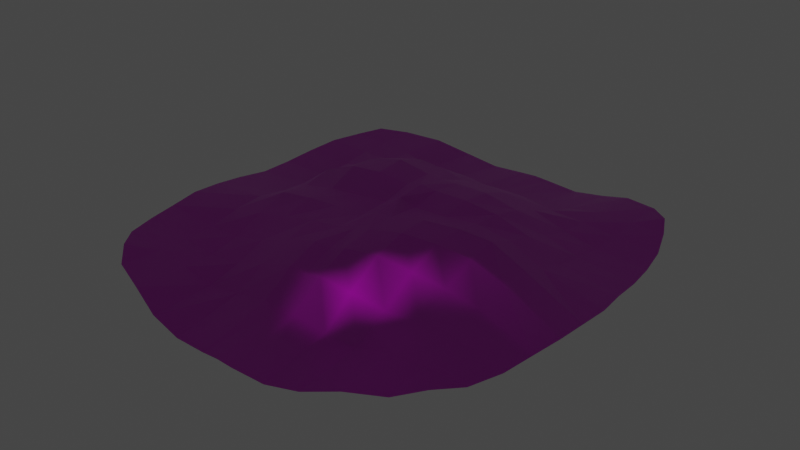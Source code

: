 # Source: Arena.blend  (saved by Blender 2.93.21; exported with 4.5.12 LTS)
import bpy
from mathutils import Matrix  # noqa: F401  (used for matrix-valued properties, if any)

bpy.ops.wm.read_factory_settings(use_empty=True)
scene = bpy.context.scene
scene.name = 'Scene'

# ---- collections
col_collection = bpy.data.collections.new('Collection'); scene.collection.children.link(col_collection)

# ---- images (referenced by path relative to the original .blend; pixels are not part of the script)
import os
ASSET_DIR = os.environ.get("B2B_ASSET_DIR", "")  # directory of the original .blend (textures are referenced by path, not embedded)
HERE = os.path.dirname(os.path.abspath(__file__))  # packed textures are extracted next to this script under _unpacked/

def load_image(name, relpath, width, height, colorspace="sRGB"):
    """Load a texture the original file referenced (path relative to the .blend, or extracted next to this script)."""
    p = next((c for c in (os.path.join(HERE, relpath), os.path.join(ASSET_DIR, relpath)) if relpath and os.path.exists(c)), "")
    if p:
        img = bpy.data.images.load(p, check_existing=True)
        img.name = name
    else:  # same state as the original file: an image datablock whose file is absent (Cycles renders it pink)
        img = bpy.data.images.new(name, width, height)
        img.source = "FILE"
        img.filepath = "//" + (relpath or name)
    img.colorspace_settings.name = colorspace
    return img
img_arena_png = load_image('arena.png', 'arena.png', 1024, 1024, 'sRGB')
img_arena_normal_map_png = load_image('Arena Normal Map.png', 'Arena Normal Map.png', 1024, 1024, 'sRGB')

# ---- materials (node trees are filled in below, after node groups)
mat_arena = bpy.data.materials.new('Arena ')
mat_arena.use_transparent_shadow = False

# ---- material node trees
mat_arena.use_nodes = True; mat_arena.node_tree.nodes.clear()
_N = mat_arena.node_tree.nodes; _L = mat_arena.node_tree.links
n0 = _N.new('ShaderNodeBsdfPrincipled'); n0.name = 'Principled BSDF'; n0.location = (10, 300)
n0.distribution = 'GGX'
n0.subsurface_method = 'BURLEY'
n0.inputs[3].default_value = 1.45
n0.inputs[27].default_value = (0.0, 0.0, 0.0, 1.0)
n0.inputs[28].default_value = 1.0
n1 = _N.new('ShaderNodeOutputMaterial'); n1.name = 'Material Output'; n1.location = (300, 300)
n2 = _N.new('ShaderNodeTexImage'); n2.name = 'Image Texture'; n2.location = (-280, 275)
n2.image = img_arena_png
n3 = _N.new('ShaderNodeNormalMap'); n3.name = 'Normal Map'; n3.location = (-325, -184)
n4 = _N.new('ShaderNodeTexImage'); n4.name = 'Image Texture.001'; n4.location = (-662, -161)
n4.image = img_arena_normal_map_png
_L.new(n0.outputs[0], n1.inputs[0])
_L.new(n2.outputs[0], n0.inputs[0])
_L.new(n4.outputs[0], n3.inputs[1])
_L.new(n3.outputs[0], n0.inputs[5])
n1.is_active_output = True

# ---- world
world_world = bpy.data.worlds.new('World'); scene.world = world_world
world_world.use_nodes = True; world_world.node_tree.nodes.clear()
_N = world_world.node_tree.nodes; _L = world_world.node_tree.links
n0 = _N.new('ShaderNodeOutputWorld'); n0.name = 'World Output'; n0.location = (300, 300)
n1 = _N.new('ShaderNodeBackground'); n1.name = 'Background'; n1.location = (10, 300)
n1.inputs[0].default_value = (0.05088, 0.05088, 0.05088, 1.0)
_L.new(n1.outputs[0], n0.inputs[0])
n0.is_active_output = True
world_world.color = (0.05088, 0.05088, 0.05088)
world_world.use_sun_shadow = False
world_world.sun_shadow_jitter_overblur = 0.0

# ---- meshes
me_plane_001 = bpy.data.meshes.new('Plane.001')
me_plane_001.from_pydata([(1.754, 2.248, -0.2797), (1.351, 2.39, -0.3292), (0.9652, 2.504, -0.4615), (0.5791, 2.549, -0.542), (0.193, 2.57, -0.5264), (2.4, 0.3539, -0.2826), (2.368, 0.7078, -0.3195), (2.318, 1.062, -0.3359), (2.25, 1.416, -0.3205), (2.123, 1.769, -0.2778), (0.193, 0.3539, 0.1504), (0.193, 0.7078, 0.1075), (0.193, 1.062, -0.01004), (0.193, 1.416, -0.1887), (0.193, 1.769, -0.4014), (0.5791, 0.3539, 0.1579), (0.5791, 0.7078, 0.1163), (0.5791, 1.062, -0.008296), (0.5791, 1.416, -0.184), (0.5791, 1.769, -0.3939), (0.9634, 0.3613, 0.1173), (0.9652, 0.7078, 0.03661), (0.9652, 1.062, -0.1017), (0.9652, 1.416, -0.238), (0.9652, 1.769, -0.343), (1.347, 0.371, -0.005615), (1.351, 0.7078, -0.1362), (1.351, 1.062, -0.2207), (1.351, 1.416, -0.2524), (1.351, 1.769, -0.2688), (1.735, 0.364, -0.1803), (1.737, 0.7078, -0.2516), (1.737, 1.062, -0.298), (1.737, 1.416, -0.2929), (1.737, 1.769, -0.271), (1.996, 2.021, -0.2361), (1.754, -2.248, -0.3024), (1.351, -2.39, -0.3515), (0.9652, -2.504, -0.4677), (0.5791, -2.549, -0.542), (0.193, -2.57, -0.5264), (2.448, 0.0001662, -0.2562), (2.432, -0.3446, -0.2456), (2.415, -0.6909, -0.2372), (2.367, -1.046, -0.2445), (2.31, -1.411, -0.2622), (2.196, -1.769, -0.2617), (0.193, 0.0, 0.09157), (0.193, -0.3538, 0.1248), (0.1919, -0.7033, 0.119), (0.1921, -1.058, 0.05721), (0.193, -1.416, -0.09868), (0.193, -1.769, -0.349), (0.5767, 0.009812, 0.1061), (0.5715, -0.3224, 0.1942), (0.5659, -0.6528, 0.1845), (0.5672, -1.012, 0.08618), (0.5748, -1.398, -0.1345), (0.5791, -1.769, -0.4031), (0.9532, 0.05001, 0.1292), (0.9418, -0.2562, 0.1959), (0.934, -0.5779, 0.1551), (0.9391, -0.953, 0.02063), (0.9526, -1.363, -0.2067), (0.9633, -1.762, -0.3962), (1.333, 0.07466, 0.05701), (1.319, -0.2185, 0.1655), (1.311, -0.5411, 0.1072), (1.319, -0.9262, -0.03909), (1.334, -1.343, -0.1768), (1.347, -1.753, -0.2997), (1.724, 0.05725, -0.1084), (1.711, -0.2449, 0.01223), (1.706, -0.5752, 0.005564), (1.711, -0.9522, -0.08425), (1.724, -1.358, -0.1846), (1.735, -1.759, -0.2708), (1.996, -2.021, -0.2426), (-1.754, 2.248, -0.3024), (-1.351, 2.39, -0.3515), (-0.9652, 2.504, -0.4677), (-0.5791, 2.549, -0.542), (-0.193, 2.57, -0.5264), (-2.4, 0.3539, -0.377), (-2.368, 0.7078, -0.3603), (-2.318, 1.062, -0.3161), (-2.25, 1.416, -0.2751), (-2.123, 1.769, -0.2617), (-0.193, 0.3539, 0.116), (-0.193, 0.7078, 0.1086), (-0.193, 1.062, 0.02341), (-0.193, 1.416, -0.1684), (-0.193, 1.769, -0.3963), (-0.5791, 0.3539, 0.1425), (-0.5791, 0.7078, 0.1695), (-0.5791, 1.062, 0.05165), (-0.5791, 1.416, -0.1678), (-0.5791, 1.769, -0.4199), (-0.9652, 0.3539, 0.1026), (-0.9652, 0.7078, 0.07682), (-0.9652, 1.062, -0.04169), (-0.9652, 1.416, -0.2394), (-0.9652, 1.769, -0.4097), (-1.351, 0.3539, -0.04925), (-1.351, 0.7078, -0.1358), (-1.351, 1.062, -0.2228), (-1.351, 1.416, -0.2849), (-1.351, 1.769, -0.3224), (-1.737, 0.3539, -0.3298), (-1.737, 0.7078, -0.3531), (-1.737, 1.062, -0.3375), (-1.737, 1.416, -0.2909), (-1.737, 1.769, -0.2836), (-1.996, 2.021, -0.2426), (-1.754, -2.248, -0.3041), (-1.351, -2.39, -0.3515), (-0.9652, -2.504, -0.4677), (-0.5791, -2.549, -0.542), (-0.193, -2.57, -0.5264), (-2.448, 0.0, -0.3412), (-2.434, -0.3539, -0.2936), (-2.419, -0.7078, -0.2678), (-2.37, -1.062, -0.2849), (-2.311, -1.416, -0.2905), (-2.196, -1.769, -0.2748), (-0.193, 0.0, 0.03789), (-0.193, -0.3539, 0.02685), (-0.193, -0.7078, 0.026), (-0.193, -1.062, 0.005098), (-0.193, -1.416, -0.1225), (-0.193, -1.769, -0.3428), (-0.5791, 0.0, 0.002355), (-0.5791, -0.3539, 0.004356), (-0.5791, -0.7078, -0.02676), (-0.5791, -1.062, -0.1023), (-0.5791, -1.416, -0.2298), (-0.5791, -1.769, -0.4129), (-0.9652, 0.0, -0.04028), (-0.9652, -0.3539, -0.02015), (-0.9652, -0.7078, -0.1125), (-0.9652, -1.062, -0.246), (-0.9652, -1.416, -0.3729), (-0.9652, -1.769, -0.4592), (-1.351, 0.0, -0.1123), (-1.351, -0.3539, -0.07566), (-1.351, -0.7078, -0.1851), (-1.351, -1.062, -0.3293), (-1.351, -1.416, -0.3965), (-1.351, -1.769, -0.3942), (-1.737, 0.0, -0.3022), (-1.737, -0.3539, -0.2393), (-1.737, -0.7078, -0.2663), (-1.737, -1.062, -0.3417), (-1.737, -1.416, -0.3569), (-1.737, -1.769, -0.3387), (-1.996, -2.021, -0.2502), (0.0, 2.57, -0.5151), (0.0, 0.0, 0.1467), (0.0, 0.3539, 0.1686), (0.0, 0.7078, 0.09775), (0.0, 1.062, -0.03804), (0.0, 1.416, -0.2173), (0.0, 1.769, -0.4156), (0.0, -2.57, -0.5151), (0.0, -0.3539, 0.109), (0.0, -0.7078, 0.06575), (0.0, -1.062, -0.00324), (0.0, -1.416, -0.1384), (0.0, -1.769, -0.3577)], [], [(162, 14, 4, 156), (14, 19, 3, 4), (19, 24, 2, 3), (24, 29, 1, 2), (29, 34, 0, 1), (65, 71, 30, 25), (25, 30, 31, 26), (26, 31, 32, 27), (27, 32, 33, 28), (28, 33, 34, 29), (59, 65, 25, 20), (20, 25, 26, 21), (21, 26, 27, 22), (22, 27, 28, 23), (23, 28, 29, 24), (53, 59, 20, 15), (15, 20, 21, 16), (16, 21, 22, 17), (17, 22, 23, 18), (18, 23, 24, 19), (47, 53, 15, 10), (10, 15, 16, 11), (11, 16, 17, 12), (12, 17, 18, 13), (13, 18, 19, 14), (157, 47, 10, 158), (158, 10, 11, 159), (159, 11, 12, 160), (160, 12, 13, 161), (161, 13, 14, 162), (71, 41, 5, 30), (30, 5, 6, 31), (31, 6, 7, 32), (32, 7, 8, 33), (33, 8, 9, 34), (35, 0, 34, 9), (168, 163, 40, 52), (52, 40, 39, 58), (58, 39, 38, 64), (64, 38, 37, 70), (70, 37, 36, 76), (65, 66, 72, 71), (66, 67, 73, 72), (67, 68, 74, 73), (68, 69, 75, 74), (69, 70, 76, 75), (59, 60, 66, 65), (60, 61, 67, 66), (61, 62, 68, 67), (62, 63, 69, 68), (63, 64, 70, 69), (53, 54, 60, 59), (54, 55, 61, 60), (55, 56, 62, 61), (56, 57, 63, 62), (57, 58, 64, 63), (47, 48, 54, 53), (48, 49, 55, 54), (49, 50, 56, 55), (50, 51, 57, 56), (51, 52, 58, 57), (157, 164, 48, 47), (164, 165, 49, 48), (165, 166, 50, 49), (166, 167, 51, 50), (167, 168, 52, 51), (71, 72, 42, 41), (72, 73, 43, 42), (73, 74, 44, 43), (74, 75, 45, 44), (75, 76, 46, 45), (77, 46, 76, 36), (162, 156, 82, 92), (92, 82, 81, 97), (97, 81, 80, 102), (102, 80, 79, 107), (107, 79, 78, 112), (143, 103, 108, 149), (103, 104, 109, 108), (104, 105, 110, 109), (105, 106, 111, 110), (106, 107, 112, 111), (137, 98, 103, 143), (98, 99, 104, 103), (99, 100, 105, 104), (100, 101, 106, 105), (101, 102, 107, 106), (131, 93, 98, 137), (93, 94, 99, 98), (94, 95, 100, 99), (95, 96, 101, 100), (96, 97, 102, 101), (125, 88, 93, 131), (88, 89, 94, 93), (89, 90, 95, 94), (90, 91, 96, 95), (91, 92, 97, 96), (157, 158, 88, 125), (158, 159, 89, 88), (159, 160, 90, 89), (160, 161, 91, 90), (161, 162, 92, 91), (149, 108, 83, 119), (108, 109, 84, 83), (109, 110, 85, 84), (110, 111, 86, 85), (111, 112, 87, 86), (113, 87, 112, 78), (168, 130, 118, 163), (130, 136, 117, 118), (136, 142, 116, 117), (142, 148, 115, 116), (148, 154, 114, 115), (143, 149, 150, 144), (144, 150, 151, 145), (145, 151, 152, 146), (146, 152, 153, 147), (147, 153, 154, 148), (137, 143, 144, 138), (138, 144, 145, 139), (139, 145, 146, 140), (140, 146, 147, 141), (141, 147, 148, 142), (131, 137, 138, 132), (132, 138, 139, 133), (133, 139, 140, 134), (134, 140, 141, 135), (135, 141, 142, 136), (125, 131, 132, 126), (126, 132, 133, 127), (127, 133, 134, 128), (128, 134, 135, 129), (129, 135, 136, 130), (157, 125, 126, 164), (164, 126, 127, 165), (165, 127, 128, 166), (166, 128, 129, 167), (167, 129, 130, 168), (149, 119, 120, 150), (150, 120, 121, 151), (151, 121, 122, 152), (152, 122, 123, 153), (153, 123, 124, 154), (155, 114, 154, 124)])
me_plane_001.polygons.foreach_set('use_smooth', [True] * 144)
_uv = me_plane_001.uv_layers.new(name='UVMap')
_uv.uv.foreach_set('vector', [0.4801, -0.2245, 0.401, -0.2248, 0.4034, -0.5485, 0.4821, -0.5487, 0.401, -0.2248, 0.2432, -0.225, 0.2459, -0.5395, 0.4034, -0.5485, 0.2432, -0.225, 0.08485, -0.2262, 0.0871, -0.523, 0.2459, -0.5395, 0.08485, -0.2262, -0.07387, -0.228, -0.07252, -0.4796, 0.0871, -0.523, -0.07387, -0.228, -0.2315, -0.228, -0.2379, -0.4229, -0.07252, -0.4796, -0.07248, 0.4556, -0.2296, 0.4667, -0.2329, 0.3433, -0.077, 0.3362, -0.077, 0.3362, -0.2329, 0.3433, -0.2327, 0.2047, -0.07658, 0.2019, -0.07658, 0.2019, -0.2327, 0.2047, -0.2317, 0.06144, -0.07512, 0.05959, -0.07512, 0.05959, -0.2317, 0.06144, -0.2315, -0.08306, -0.07439, -0.08403, -0.07439, -0.08403, -0.2315, -0.08306, -0.2315, -0.228, -0.07387, -0.228, 0.08177, 0.464, -0.07248, 0.4556, -0.077, 0.3362, 0.07802, 0.3372, 0.07802, 0.3372, -0.077, 0.3362, -0.07658, 0.2019, 0.0787, 0.1978, 0.0787, 0.1978, -0.07658, 0.2019, -0.07512, 0.05959, 0.08091, 0.05674, 0.08091, 0.05674, -0.07512, 0.05959, -0.07439, -0.08403, 0.0831, -0.08437, 0.0831, -0.08437, -0.07439, -0.08403, -0.07387, -0.228, 0.08485, -0.2262, 0.2358, 0.4809, 0.08177, 0.464, 0.07802, 0.3372, 0.2344, 0.3393, 0.2344, 0.3393, 0.07802, 0.3372, 0.0787, 0.1978, 0.2353, 0.1959, 0.2353, 0.1959, 0.0787, 0.1978, 0.08091, 0.05674, 0.2373, 0.05451, 0.2373, 0.05451, 0.08091, 0.05674, 0.0831, -0.08437, 0.24, -0.08567, 0.24, -0.08567, 0.0831, -0.08437, 0.08485, -0.2262, 0.2432, -0.225, 0.3927, 0.4853, 0.2358, 0.4809, 0.2344, 0.3393, 0.3922, 0.3395, 0.3922, 0.3395, 0.2344, 0.3393, 0.2353, 0.1959, 0.3931, 0.1961, 0.3931, 0.1961, 0.2353, 0.1959, 0.2373, 0.05451, 0.395, 0.05455, 0.395, 0.05455, 0.2373, 0.05451, 0.24, -0.08567, 0.3978, -0.08556, 0.3978, -0.08556, 0.24, -0.08567, 0.2432, -0.225, 0.401, -0.2248, 0.4708, 0.4839, 0.3927, 0.4853, 0.3922, 0.3395, 0.4708, 0.339, 0.4708, 0.339, 0.3922, 0.3395, 0.3931, 0.1961, 0.4721, 0.1963, 0.4721, 0.1963, 0.3931, 0.1961, 0.395, 0.05455, 0.4742, 0.05522, 0.4742, 0.05522, 0.395, 0.05455, 0.3978, -0.08556, 0.477, -0.08487, 0.477, -0.08487, 0.3978, -0.08556, 0.401, -0.2248, 0.4801, -0.2245, -0.2296, 0.4667, -0.5234, 0.4935, -0.5032, 0.3498, -0.2329, 0.3433, -0.2329, 0.3433, -0.5032, 0.3498, -0.4894, 0.2063, -0.2327, 0.2047, -0.2327, 0.2047, -0.4894, 0.2063, -0.4684, 0.06235, -0.2317, 0.06144, -0.2317, 0.06144, -0.4684, 0.06235, -0.4407, -0.0824, -0.2315, -0.08306, -0.2315, -0.08306, -0.4407, -0.0824, -0.3891, -0.2278, -0.2315, -0.228, -0.3377, -0.3314, -0.2379, -0.4229, -0.2315, -0.228, -0.3891, -0.2278, 0.4764, 1.218, 0.4779, 1.548, 0.3992, 1.549, 0.3974, 1.218, 0.3974, 1.218, 0.3992, 1.549, 0.2418, 1.54, 0.2405, 1.219, 0.2405, 1.219, 0.2418, 1.54, 0.08309, 1.52, 0.08348, 1.216, 0.08348, 1.216, 0.08309, 1.52, -0.07612, 1.471, -0.07467, 1.21, -0.07467, 1.21, -0.07612, 1.471, -0.2412, 1.412, -0.2334, 1.212, -0.07248, 0.4556, -0.06829, 0.5726, -0.2265, 0.5871, -0.2296, 0.4667, -0.06829, 0.5726, -0.06469, 0.7057, -0.2243, 0.722, -0.2265, 0.5871, -0.06469, 0.7057, -0.06602, 0.8663, -0.2256, 0.8779, -0.2243, 0.722, -0.06602, 0.8663, -0.0706, 1.04, -0.2297, 1.046, -0.2256, 0.8779, -0.0706, 1.04, -0.07467, 1.21, -0.2334, 1.212, -0.2297, 1.046, 0.08177, 0.464, 0.08525, 0.5873, -0.06829, 0.5726, -0.07248, 0.4556, 0.08525, 0.5873, 0.08871, 0.7195, -0.06469, 0.7057, -0.06829, 0.5726, 0.08871, 0.7195, 0.0882, 0.8758, -0.06602, 0.8663, -0.06469, 0.7057, 0.0882, 0.8758, 0.08554, 1.048, -0.0706, 1.04, -0.06602, 0.8663, 0.08554, 1.048, 0.08348, 1.216, -0.07467, 1.21, -0.0706, 1.04, 0.2358, 0.4809, 0.2364, 0.6143, 0.08525, 0.5873, 0.08177, 0.464, 0.2364, 0.6143, 0.2386, 0.7494, 0.08871, 0.7195, 0.08525, 0.5873, 0.2386, 0.7494, 0.2391, 0.8983, 0.0882, 0.8758, 0.08871, 0.7195, 0.2391, 0.8983, 0.2388, 1.061, 0.08554, 1.048, 0.0882, 0.8758, 0.2388, 1.061, 0.2405, 1.219, 0.08348, 1.216, 0.08554, 1.048, 0.3927, 0.4853, 0.392, 0.6288, 0.2364, 0.6143, 0.2358, 0.4809, 0.392, 0.6288, 0.3922, 0.7715, 0.2386, 0.7494, 0.2364, 0.6143, 0.3922, 0.7715, 0.3927, 0.9177, 0.2391, 0.8983, 0.2386, 0.7494, 0.3927, 0.9177, 0.3942, 1.067, 0.2388, 1.061, 0.2391, 0.8983, 0.3942, 1.067, 0.3974, 1.218, 0.2405, 1.219, 0.2388, 1.061, 0.4708, 0.4839, 0.471, 0.6292, 0.392, 0.6288, 0.3927, 0.4853, 0.471, 0.6292, 0.4714, 0.7746, 0.3922, 0.7715, 0.392, 0.6288, 0.4714, 0.7746, 0.472, 0.9207, 0.3927, 0.9177, 0.3922, 0.7715, 0.472, 0.9207, 0.4736, 1.068, 0.3942, 1.067, 0.3927, 0.9177, 0.4736, 1.068, 0.4764, 1.218, 0.3974, 1.218, 0.3942, 1.067, -0.2296, 0.4667, -0.2265, 0.5871, -0.5172, 0.6339, -0.5234, 0.4935, -0.2265, 0.5871, -0.2243, 0.722, -0.5106, 0.775, -0.5172, 0.6339, -0.2243, 0.722, -0.2256, 0.8779, -0.4913, 0.9201, -0.5106, 0.775, -0.2256, 0.8779, -0.2297, 1.046, -0.468, 1.069, -0.4913, 0.9201, -0.2297, 1.046, -0.2334, 1.212, -0.4219, 1.216, -0.468, 1.069, -0.3409, 1.318, -0.4219, 1.216, -0.2334, 1.212, -0.2412, 1.412, 0.4801, -0.2245, 0.4821, -0.5487, 0.5611, -0.5485, 0.5587, -0.225, 0.5587, -0.225, 0.5611, -0.5485, 0.719, -0.5395, 0.7167, -0.2244, 0.7167, -0.2244, 0.719, -0.5395, 0.8756, -0.5229, 0.8742, -0.2246, 0.8742, -0.2246, 0.8756, -0.5229, 1.032, -0.479, 1.031, -0.2267, 1.031, -0.2267, 1.032, -0.479, 1.195, -0.4224, 1.188, -0.2277, 1.026, 0.4901, 1.026, 0.3442, 1.187, 0.351, 1.187, 0.4947, 1.026, 0.3442, 1.027, 0.2019, 1.188, 0.2071, 1.187, 0.351, 1.027, 0.2019, 1.029, 0.05964, 1.188, 0.06239, 1.188, 0.2071, 1.029, 0.05964, 1.03, -0.08325, 1.188, -0.08311, 1.188, 0.06239, 1.03, -0.08325, 1.031, -0.2267, 1.188, -0.2277, 1.188, -0.08311, 0.8676, 0.4884, 0.8659, 0.3406, 1.026, 0.3442, 1.026, 0.4901, 0.8659, 0.3406, 0.8666, 0.1968, 1.027, 0.2019, 1.026, 0.3442, 0.8666, 0.1968, 0.8685, 0.05531, 1.029, 0.05964, 1.027, 0.2019, 0.8685, 0.05531, 0.8716, -0.08434, 1.03, -0.08325, 1.029, 0.05964, 0.8716, -0.08434, 0.8742, -0.2246, 1.031, -0.2267, 1.03, -0.08325, 0.7093, 0.4874, 0.7077, 0.3397, 0.8659, 0.3406, 0.8676, 0.4884, 0.7077, 0.3397, 0.7076, 0.1946, 0.8666, 0.1968, 0.8659, 0.3406, 0.7076, 0.1946, 0.7095, 0.05307, 0.8685, 0.05531, 0.8666, 0.1968, 0.7095, 0.05307, 0.7129, -0.08606, 0.8716, -0.08434, 0.8685, 0.05531, 0.7129, -0.08606, 0.7167, -0.2244, 0.8742, -0.2246, 0.8716, -0.08434, 0.5512, 0.4865, 0.5504, 0.3403, 0.7077, 0.3397, 0.7093, 0.4874, 0.5504, 0.3403, 0.5508, 0.1961, 0.7076, 0.1946, 0.7077, 0.3397, 0.5508, 0.1961, 0.5522, 0.05375, 0.7095, 0.05307, 0.7076, 0.1946, 0.5522, 0.05375, 0.5552, -0.08604, 0.7129, -0.08606, 0.7095, 0.05307, 0.5552, -0.08604, 0.5587, -0.225, 0.7167, -0.2244, 0.7129, -0.08606, 0.4708, 0.4839, 0.4708, 0.339, 0.5504, 0.3403, 0.5512, 0.4865, 0.4708, 0.339, 0.4721, 0.1963, 0.5508, 0.1961, 0.5504, 0.3403, 0.4721, 0.1963, 0.4742, 0.05522, 0.5522, 0.05375, 0.5508, 0.1961, 0.4742, 0.05522, 0.477, -0.08487, 0.5552, -0.08604, 0.5522, 0.05375, 0.477, -0.08487, 0.4801, -0.2245, 0.5587, -0.225, 0.5552, -0.08604, 1.187, 0.4947, 1.187, 0.351, 1.459, 0.3521, 1.477, 0.4956, 1.187, 0.351, 1.188, 0.2071, 1.446, 0.2073, 1.459, 0.3521, 1.188, 0.2071, 1.188, 0.06239, 1.425, 0.06188, 1.446, 0.2073, 1.188, 0.06239, 1.188, -0.08311, 1.397, -0.08349, 1.425, 0.06188, 1.188, -0.08311, 1.188, -0.2277, 1.345, -0.2282, 1.397, -0.08349, 1.293, -0.3312, 1.345, -0.2282, 1.188, -0.2277, 1.195, -0.4224, 0.4764, 1.218, 0.555, 1.218, 0.5569, 1.549, 0.4779, 1.548, 0.555, 1.218, 0.7137, 1.219, 0.7148, 1.54, 0.5569, 1.549, 0.7137, 1.219, 0.872, 1.22, 0.8715, 1.52, 0.7148, 1.54, 0.872, 1.22, 1.029, 1.219, 1.028, 1.471, 0.8715, 1.52, 1.029, 1.219, 1.186, 1.217, 1.192, 1.412, 1.028, 1.471, 1.026, 0.4901, 1.187, 0.4947, 1.185, 0.6376, 1.026, 0.6336, 1.026, 0.6336, 1.185, 0.6376, 1.186, 0.7826, 1.027, 0.7806, 1.027, 0.7806, 1.186, 0.7826, 1.186, 0.9288, 1.028, 0.9285, 1.028, 0.9285, 1.186, 0.9288, 1.186, 1.074, 1.029, 1.074, 1.029, 1.074, 1.186, 1.074, 1.186, 1.217, 1.029, 1.219, 0.8676, 0.4884, 1.026, 0.4901, 1.026, 0.6336, 0.8671, 0.6323, 0.8671, 0.6323, 1.026, 0.6336, 1.027, 0.7806, 0.8681, 0.7789, 0.8681, 0.7789, 1.027, 0.7806, 1.028, 0.9285, 0.8696, 0.9265, 0.8696, 0.9265, 1.028, 0.9285, 1.029, 1.074, 0.8711, 1.074, 0.8711, 1.074, 1.029, 1.074, 1.029, 1.219, 0.872, 1.22, 0.7093, 0.4874, 0.8676, 0.4884, 0.8671, 0.6323, 0.709, 0.6317, 0.709, 0.6317, 0.8671, 0.6323, 0.8681, 0.7789, 0.7092, 0.7769, 0.7092, 0.7769, 0.8681, 0.7789, 0.8696, 0.9265, 0.7099, 0.923, 0.7099, 0.923, 0.8696, 0.9265, 0.8711, 1.074, 0.7114, 1.07, 0.7114, 1.07, 0.8711, 1.074, 0.872, 1.22, 0.7137, 1.219, 0.5512, 0.4865, 0.7093, 0.4874, 0.709, 0.6317, 0.551, 0.6312, 0.551, 0.6312, 0.709, 0.6317, 0.7092, 0.7769, 0.5507, 0.7756, 0.5507, 0.7756, 0.7092, 0.7769, 0.7099, 0.923, 0.5508, 0.9205, 0.5508, 0.9205, 0.7099, 0.923, 0.7114, 1.07, 0.5522, 1.068, 0.5522, 1.068, 0.7114, 1.07, 0.7137, 1.219, 0.555, 1.218, 0.4708, 0.4839, 0.5512, 0.4865, 0.551, 0.6312, 0.471, 0.6292, 0.471, 0.6292, 0.551, 0.6312, 0.5507, 0.7756, 0.4714, 0.7746, 0.4714, 0.7746, 0.5507, 0.7756, 0.5508, 0.9205, 0.472, 0.9207, 0.472, 0.9207, 0.5508, 0.9205, 0.5522, 1.068, 0.4736, 1.068, 0.4736, 1.068, 0.5522, 1.068, 0.555, 1.218, 0.4764, 1.218, 1.187, 0.4947, 1.477, 0.4956, 1.471, 0.6389, 1.185, 0.6376, 1.185, 0.6376, 1.471, 0.6389, 1.464, 0.7826, 1.186, 0.7826, 1.186, 0.7826, 1.464, 0.7826, 1.444, 0.9274, 1.186, 0.9288, 1.186, 0.9288, 1.444, 0.9274, 1.42, 1.072, 1.186, 1.074, 1.186, 1.074, 1.42, 1.072, 1.372, 1.216, 1.186, 1.217, 1.29, 1.318, 1.192, 1.412, 1.186, 1.217, 1.372, 1.216])
me_plane_001.materials.append(mat_arena)
me_plane_001.use_remesh_fix_poles = True
me_plane_001.use_remesh_preserve_attributes = False
me_plane_001.update()

# ---- objects
ob_plane = bpy.data.objects.new('Plane', me_plane_001)

# ---- transforms, parenting, visibility, modifiers, constraints
ob_plane.location = (0.0, 0.0, 0.0)

# ---- collection membership
col_collection.objects.link(ob_plane)

# ---- scene / render settings (as saved in the file)
scene.frame_start = 1; scene.frame_end = 250; scene.frame_set(1)
scene.render.engine = 'BLENDER_EEVEE_NEXT'
scene.cycles.use_denoising = False
scene.cycles.samples = 128
scene.cycles.sampling_pattern = 'TABULATED_SOBOL'
scene.cycles.use_adaptive_sampling = False
scene.cycles.use_light_tree = False
scene.view_settings.view_transform = 'Filmic'
bpy.context.view_layer.update()

# ---- added for rendering (the .blend has no active camera and no usable light): camera, sun
cam_auto = bpy.data.cameras.new('AutoCamera')
cam_auto.lens = 50.0
cam_auto.sensor_width = 36.0
cam_auto.clip_end = 1000.0
ob_auto_camera = bpy.data.objects.new('AutoCamera', cam_auto)
scene.collection.objects.link(ob_auto_camera)
ob_auto_camera.location = (6.60332, -7.92401, 5.10963)
ob_auto_camera.rotation_euler = (1.09748, -7.21219e-08, 0.694738)
scene.camera = ob_auto_camera
light_auto_sun = bpy.data.lights.new('AutoSun', 'SUN')
light_auto_sun.energy = 3.0
light_auto_sun.angle = 0.0523599
ob_auto_sun = bpy.data.objects.new('AutoSun', light_auto_sun)
scene.collection.objects.link(ob_auto_sun)
ob_auto_sun.rotation_euler = (0.872665, 0.174533, 0.523599)
bpy.context.view_layer.update()
